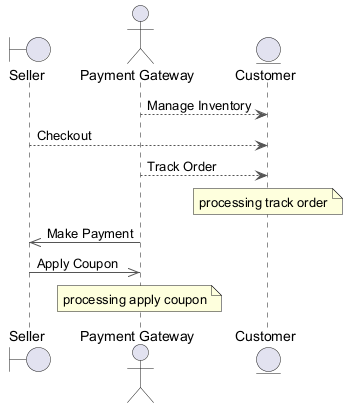

The diagram above was rendered by PlantUML. Its source (embedded in the PNG):
@startuml
skinparam backgroundColor #FFFFFF
skinparam classBackgroundColor #F1F8E9
skinparam classBorderColor #33691E
skinparam ArrowColor #555555
boundary "Seller" as S
actor "Payment Gateway" as PG
entity "Customer" as C
PG --> C : Manage Inventory
S --> C : Checkout
PG --> C : Track Order
note over C : processing track order
PG ->> S : Make Payment
S ->> PG : Apply Coupon
note over PG : processing apply coupon
@enduml